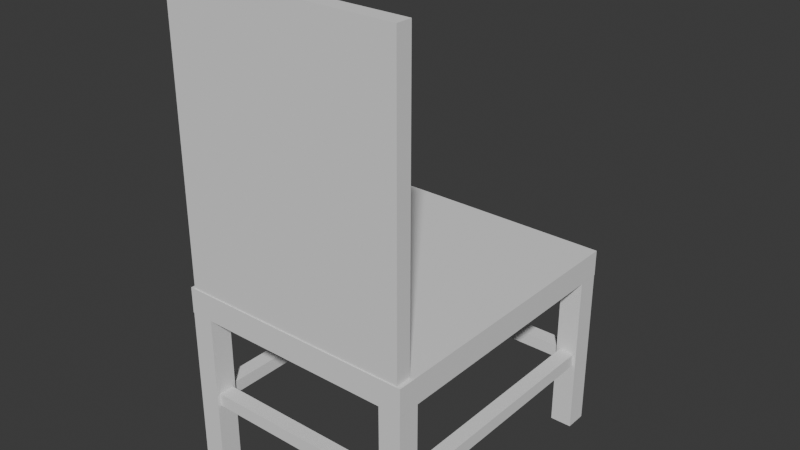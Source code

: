 # Source: untitled.blend  (saved by Blender 4.2.66; exported with 4.5.12 LTS)
import bpy
from mathutils import Matrix  # noqa: F401  (used for matrix-valued properties, if any)

bpy.ops.wm.read_factory_settings(use_empty=True)
scene = bpy.context.scene
scene.name = 'Scene'

# ---- collections
col_collection = bpy.data.collections.new('Collection'); scene.collection.children.link(col_collection)

# ---- world
world_world = bpy.data.worlds.new('World'); scene.world = world_world
world_world.use_nodes = True; world_world.node_tree.nodes.clear()
_N = world_world.node_tree.nodes; _L = world_world.node_tree.links
n0 = _N.new('ShaderNodeOutputWorld'); n0.name = 'World Output'; n0.location = (300, 300)
n1 = _N.new('ShaderNodeBackground'); n1.name = 'Background'; n1.location = (10, 300)
n1.inputs[0].default_value = (0.05088, 0.05088, 0.05088, 1.0)
_L.new(n1.outputs[0], n0.inputs[0])
n0.is_active_output = True
world_world.color = (0.05088, 0.05088, 0.05088)
world_world.sun_shadow_jitter_overblur = 0.0

# ---- meshes
me_cube_004 = bpy.data.meshes.new('Cube.004')
me_cube_004.from_pydata([(-1.0, -1.0, -1.0), (-1.0, -1.0, 1.0), (-1.0, 1.0, -1.0), (-1.0, 1.0, 1.0), (1.0, -1.0, -1.0), (1.0, -1.0, 1.0), (1.0, 1.0, -1.0), (1.0, 1.0, 1.0), (0.8165, -0.9994, -14.08), (0.8165, -0.9994, -0.2133), (0.8165, -0.8476, -14.08), (0.8165, -0.8476, -0.2133), (0.9981, -0.9994, -14.08), (0.9981, -0.9994, -0.2133), (0.9981, -0.8476, -14.08), (0.9981, -0.8476, -0.2133), (0.8165, 0.8466, -13.65), (0.8165, 0.8466, 0.2147), (0.8165, 0.9984, -13.65), (0.8165, 0.9984, 0.2147), (0.9981, 0.8466, -13.65), (0.9981, 0.8466, 0.2147), (0.9981, 0.9984, -13.65), (0.9981, 0.9984, 0.2147), (-0.9973, 0.8443, -13.65), (-0.9973, 0.8443, 0.2147), (-0.9973, 0.9961, -13.65), (-0.9973, 0.9961, 0.2147), (-0.8157, 0.8443, -13.65), (-0.8157, 0.8443, 0.2147), (-0.8157, 0.9961, -13.65), (-0.8157, 0.9961, 0.2147), (-0.9973, -0.9973, -13.65), (-0.9973, -0.9973, 0.2147), (-0.9973, -0.8455, -13.65), (-0.9973, -0.8455, 0.2147), (-0.8157, -0.9973, -13.65), (-0.8157, -0.9973, 0.2147), (-0.8157, -0.8455, -13.65), (-0.8157, -0.8455, 0.2147), (-0.9686, -0.993, 22.92), (-0.9686, -0.8854, 22.92), (-0.9686, -0.993, 0.7989), (-0.9686, -0.8854, 0.7989), (0.9686, -0.993, 22.92), (0.9686, -0.8854, 22.92), (0.9686, -0.993, 0.7989), (0.9686, -0.8854, 0.7989), (0.8439, 0.898, -8.164), (0.8439, -0.898, -8.164), (0.8439, 0.898, -7.175), (0.8439, -0.898, -7.175), (0.9707, 0.898, -8.164), (0.9707, -0.898, -8.164), (0.9707, 0.898, -7.175), (0.9707, -0.898, -7.175), (-0.9707, 0.8983, -8.164), (-0.9707, -0.8978, -8.164), (-0.9707, 0.8983, -7.175), (-0.9707, -0.8978, -7.175), (-0.8439, 0.8983, -8.164), (-0.8439, -0.8978, -8.164), (-0.8439, 0.8983, -7.175), (-0.8439, -0.8978, -7.175), (-0.9177, -0.9743, -8.164), (0.9645, -0.9743, -8.164), (-0.9177, -0.9743, -7.175), (0.9645, -0.9743, -7.175), (-0.9177, -0.8687, -8.164), (0.9645, -0.8687, -8.164), (-0.9177, -0.8687, -7.175), (0.9645, -0.8687, -7.175), (-0.9177, 0.8687, -8.164), (0.9645, 0.8687, -8.164), (-0.9177, 0.8687, -7.175), (0.9645, 0.8687, -7.175), (-0.9177, 0.9743, -8.164), (0.9645, 0.9743, -8.164), (-0.9177, 0.9743, -7.175), (0.9645, 0.9743, -7.175)], [], [(0, 1, 3, 2), (2, 3, 7, 6), (6, 7, 5, 4), (4, 5, 1, 0), (2, 6, 4, 0), (7, 3, 1, 5), (8, 9, 11, 10), (10, 11, 15, 14), (14, 15, 13, 12), (12, 13, 9, 8), (10, 14, 12, 8), (15, 11, 9, 13), (16, 17, 19, 18), (18, 19, 23, 22), (22, 23, 21, 20), (20, 21, 17, 16), (18, 22, 20, 16), (23, 19, 17, 21), (24, 25, 27, 26), (26, 27, 31, 30), (30, 31, 29, 28), (28, 29, 25, 24), (26, 30, 28, 24), (31, 27, 25, 29), (32, 33, 35, 34), (34, 35, 39, 38), (38, 39, 37, 36), (36, 37, 33, 32), (34, 38, 36, 32), (39, 35, 33, 37), (40, 41, 43, 42), (42, 43, 47, 46), (46, 47, 45, 44), (44, 45, 41, 40), (42, 46, 44, 40), (47, 43, 41, 45), (48, 49, 51, 50), (50, 51, 55, 54), (54, 55, 53, 52), (52, 53, 49, 48), (50, 54, 52, 48), (55, 51, 49, 53), (56, 57, 59, 58), (58, 59, 63, 62), (62, 63, 61, 60), (60, 61, 57, 56), (58, 62, 60, 56), (63, 59, 57, 61), (64, 65, 67, 66), (66, 67, 71, 70), (70, 71, 69, 68), (68, 69, 65, 64), (66, 70, 68, 64), (71, 67, 65, 69), (72, 73, 75, 74), (74, 75, 79, 78), (78, 79, 77, 76), (76, 77, 73, 72), (74, 78, 76, 72), (79, 75, 73, 77)])
_uv = me_cube_004.uv_layers.new(name='UVMap')
_uv.uv.foreach_set('vector', [0.375, 0.0, 0.625, 0.0, 0.625, 0.25, 0.375, 0.25, 0.375, 0.25, 0.625, 0.25, 0.625, 0.5, 0.375, 0.5, 0.375, 0.5, 0.625, 0.5, 0.625, 0.75, 0.375, 0.75, 0.375, 0.75, 0.625, 0.75, 0.625, 1.0, 0.375, 1.0, 0.125, 0.5, 0.375, 0.5, 0.375, 0.75, 0.125, 0.75, 0.625, 0.5, 0.875, 0.5, 0.875, 0.75, 0.625, 0.75, 0.375, 0.0, 0.625, 0.0, 0.625, 0.25, 0.375, 0.25, 0.375, 0.25, 0.625, 0.25, 0.625, 0.5, 0.375, 0.5, 0.375, 0.5, 0.625, 0.5, 0.625, 0.75, 0.375, 0.75, 0.375, 0.75, 0.625, 0.75, 0.625, 1.0, 0.375, 1.0, 0.125, 0.5, 0.375, 0.5, 0.375, 0.75, 0.125, 0.75, 0.625, 0.5, 0.875, 0.5, 0.875, 0.75, 0.625, 0.75, 0.375, 0.0, 0.625, 0.0, 0.625, 0.25, 0.375, 0.25, 0.375, 0.25, 0.625, 0.25, 0.625, 0.5, 0.375, 0.5, 0.375, 0.5, 0.625, 0.5, 0.625, 0.75, 0.375, 0.75, 0.375, 0.75, 0.625, 0.75, 0.625, 1.0, 0.375, 1.0, 0.125, 0.5, 0.375, 0.5, 0.375, 0.75, 0.125, 0.75, 0.625, 0.5, 0.875, 0.5, 0.875, 0.75, 0.625, 0.75, 0.375, 0.0, 0.625, 0.0, 0.625, 0.25, 0.375, 0.25, 0.375, 0.25, 0.625, 0.25, 0.625, 0.5, 0.375, 0.5, 0.375, 0.5, 0.625, 0.5, 0.625, 0.75, 0.375, 0.75, 0.375, 0.75, 0.625, 0.75, 0.625, 1.0, 0.375, 1.0, 0.125, 0.5, 0.375, 0.5, 0.375, 0.75, 0.125, 0.75, 0.625, 0.5, 0.875, 0.5, 0.875, 0.75, 0.625, 0.75, 0.375, 0.0, 0.625, 0.0, 0.625, 0.25, 0.375, 0.25, 0.375, 0.25, 0.625, 0.25, 0.625, 0.5, 0.375, 0.5, 0.375, 0.5, 0.625, 0.5, 0.625, 0.75, 0.375, 0.75, 0.375, 0.75, 0.625, 0.75, 0.625, 1.0, 0.375, 1.0, 0.125, 0.5, 0.375, 0.5, 0.375, 0.75, 0.125, 0.75, 0.625, 0.5, 0.875, 0.5, 0.875, 0.75, 0.625, 0.75, 0.375, 0.0, 0.625, 0.0, 0.625, 0.25, 0.375, 0.25, 0.375, 0.25, 0.625, 0.25, 0.625, 0.5, 0.375, 0.5, 0.375, 0.5, 0.625, 0.5, 0.625, 0.75, 0.375, 0.75, 0.375, 0.75, 0.625, 0.75, 0.625, 1.0, 0.375, 1.0, 0.125, 0.5, 0.375, 0.5, 0.375, 0.75, 0.125, 0.75, 0.625, 0.5, 0.875, 0.5, 0.875, 0.75, 0.625, 0.75, 0.375, 0.0, 0.625, 0.0, 0.625, 0.25, 0.375, 0.25, 0.375, 0.25, 0.625, 0.25, 0.625, 0.5, 0.375, 0.5, 0.375, 0.5, 0.625, 0.5, 0.625, 0.75, 0.375, 0.75, 0.375, 0.75, 0.625, 0.75, 0.625, 1.0, 0.375, 1.0, 0.125, 0.5, 0.375, 0.5, 0.375, 0.75, 0.125, 0.75, 0.625, 0.5, 0.875, 0.5, 0.875, 0.75, 0.625, 0.75, 0.375, 0.0, 0.625, 0.0, 0.625, 0.25, 0.375, 0.25, 0.375, 0.25, 0.625, 0.25, 0.625, 0.5, 0.375, 0.5, 0.375, 0.5, 0.625, 0.5, 0.625, 0.75, 0.375, 0.75, 0.375, 0.75, 0.625, 0.75, 0.625, 1.0, 0.375, 1.0, 0.125, 0.5, 0.375, 0.5, 0.375, 0.75, 0.125, 0.75, 0.625, 0.5, 0.875, 0.5, 0.875, 0.75, 0.625, 0.75, 0.375, 0.0, 0.625, 0.0, 0.625, 0.25, 0.375, 0.25, 0.375, 0.25, 0.625, 0.25, 0.625, 0.5, 0.375, 0.5, 0.375, 0.5, 0.625, 0.5, 0.625, 0.75, 0.375, 0.75, 0.375, 0.75, 0.625, 0.75, 0.625, 1.0, 0.375, 1.0, 0.125, 0.5, 0.375, 0.5, 0.375, 0.75, 0.125, 0.75, 0.625, 0.5, 0.875, 0.5, 0.875, 0.75, 0.625, 0.75, 0.375, 0.0, 0.625, 0.0, 0.625, 0.25, 0.375, 0.25, 0.375, 0.25, 0.625, 0.25, 0.6251, 0.5, 0.375, 0.5, 0.375, 0.5, 0.6251, 0.5, 0.625, 0.75, 0.375, 0.75, 0.375, 0.75, 0.625, 0.75, 0.625, 1.0, 0.375, 1.0, 0.125, 0.5, 0.375, 0.5, 0.375, 0.75, 0.125, 0.75, 0.6251, 0.5, 0.8766, 0.4975, 0.875, 0.75, 0.625, 0.75])
me_cube_004.update()

# ---- objects
ob_cube_001 = bpy.data.objects.new('Cube.001', me_cube_004)

# ---- transforms, parenting, visibility, modifiers, constraints
ob_cube_001.location = (0.0, 0.0, 9.666)
ob_cube_001.scale = (5.0, 6.0, 0.5424)

# ---- collection membership
col_collection.objects.link(ob_cube_001)

# ---- scene / render settings (as saved in the file)
scene.frame_start = 1; scene.frame_end = 250; scene.frame_set(1)
scene.render.engine = 'BLENDER_EEVEE_NEXT'
bpy.context.view_layer.update()

# ---- added for rendering (the .blend has no active camera and no usable light): camera, sun
cam_auto = bpy.data.cameras.new('AutoCamera')
cam_auto.lens = 50.0
cam_auto.sensor_width = 36.0
cam_auto.clip_end = 1000.0
ob_auto_camera = bpy.data.objects.new('AutoCamera', cam_auto)
scene.collection.objects.link(ob_auto_camera)
ob_auto_camera.location = (23.5319, -28.2383, 30.8888)
ob_auto_camera.rotation_euler = (1.09748, -7.21219e-08, 0.694738)
scene.camera = ob_auto_camera
light_auto_sun = bpy.data.lights.new('AutoSun', 'SUN')
light_auto_sun.energy = 3.0
light_auto_sun.angle = 0.0523599
ob_auto_sun = bpy.data.objects.new('AutoSun', light_auto_sun)
scene.collection.objects.link(ob_auto_sun)
ob_auto_sun.rotation_euler = (0.872665, 0.174533, 0.523599)
bpy.context.view_layer.update()
